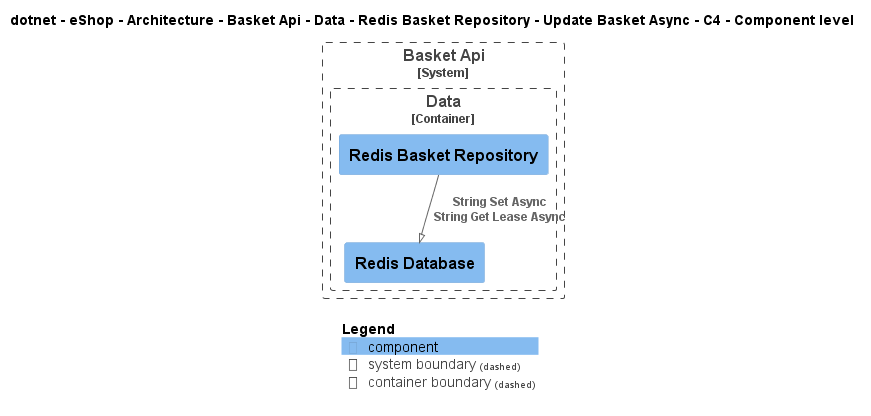

The diagram above was rendered by PlantUML. Its source (embedded in the PNG):
@startuml
!pragma layout smetana
!include ..\..\..\..\..\..\..\..\..\..\..\.c4s\C4_Component.puml

AddElementTag("c4interflow:lifecycle:new", $bgColor=green, $fontColor=#ffffff, $borderColor=green, $shadowing="False")
AddElementTag("c4interflow:lifecycle:changed", $bgColor=orange, $fontColor=#ffffff, $borderColor=orange, $shadowing="False")
AddElementTag("c4interflow:lifecycle:removed", $bgColor=red, $fontColor=#ffffff, $borderColor=red, $shadowing="False")

AddRelTag("c4interflow:lifecycle:new", $textColor=green, $lineColor=green)
AddRelTag("c4interflow:lifecycle:changed", $textColor=orange, $lineColor=orange)
AddRelTag("c4interflow:lifecycle:removed", $textColor=red, $lineColor=red)

SHOW_PERSON_PORTRAIT()
LAYOUT_TOP_DOWN()

skinparam linetype polyline

title dotnet - eShop - Architecture - Basket Api - Data - Redis Basket Repository - Update Basket Async - C4 - Component level


System_Boundary(dotnet.eShop.Architecture.SoftwareSystems.BasketApi, "Basket Api") {
    
Container_Boundary(dotnet.eShop.Architecture.SoftwareSystems.BasketApi.Containers.Data, "Data") {
    Component(dotnet.eShop.Architecture.SoftwareSystems.BasketApi.Containers.Data.Components.RedisBasketRepository, "Redis Basket Repository", "", "")
    Component(dotnet.eShop.Architecture.SoftwareSystems.BasketApi.Containers.Data.Components.RedisDatabase, "Redis Database", "", "")
}
}

Rel(dotnet.eShop.Architecture.SoftwareSystems.BasketApi.Containers.Data.Components.RedisBasketRepository, dotnet.eShop.Architecture.SoftwareSystems.BasketApi.Containers.Data.Components.RedisDatabase, "String Set Async\nString Get Lease Async")


SHOW_LEGEND()
@enduml